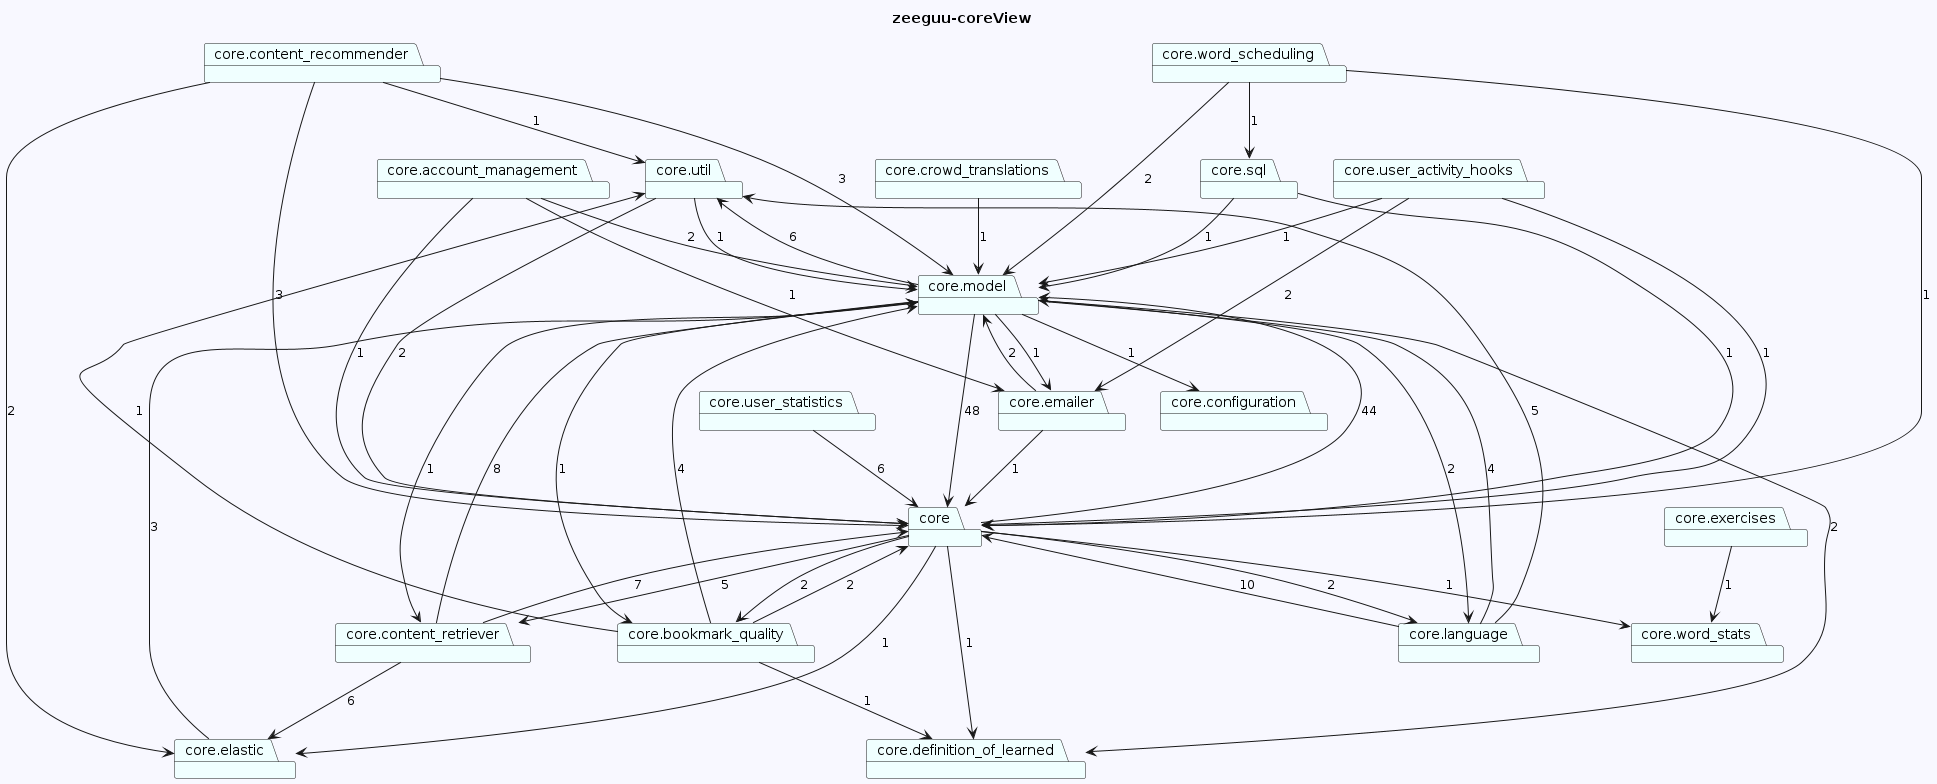

The diagram above was rendered by PlantUML. Its source (embedded in the PNG):
@startuml
skinparam backgroundColor GhostWhite
title zeeguu-coreView
package "core.util" #Azure
package "core.user_activity_hooks" #Azure
package "core.word_stats" #Azure
package "core.word_scheduling" #Azure
package "core.user_statistics" #Azure
package "core.sql" #Azure
package "core.account_management" #Azure
package "core.model" #Azure
package "core.emailer" #Azure
package "core.language" #Azure
package "core.content_retriever" #Azure
package "core.exercises" #Azure
package "core.definition_of_learned" #Azure
package "core.elastic" #Azure
package "core.crowd_translations" #Azure
package "core.configuration" #Azure
package "core.content_recommender" #Azure
package "core.bookmark_quality" #Azure
package "core" #Azure
"core.util"-->"core.model"  : 1
"core.util"-->"core"  : 2
"core.user_activity_hooks"-->"core.model"  : 1
"core.user_activity_hooks"-->"core.emailer"  : 2
"core.user_activity_hooks"-->"core"  : 1

"core.word_scheduling"-->"core.sql"  : 1
"core.word_scheduling"-->"core.model"  : 2
"core.word_scheduling"-->"core"  : 1
"core.user_statistics"-->"core"  : 6
"core.sql"-->"core"  : 1
"core.sql"-->"core.model"  : 1
"core.account_management"-->"core.model"  : 2
"core.account_management"-->"core.emailer"  : 1
"core.account_management"-->"core"  : 1
"core.model"-->"core.configuration"  : 1
"core.model"-->"core.content_retriever"  : 1
"core.model"-->"core.bookmark_quality"  : 1
"core.model"-->"core.definition_of_learned"  : 2
"core.model"-->"core.language"  : 2
"core.model"-->"core.util"  : 6
"core.model"-->"core"  : 48
"core.model"-->"core.emailer"  : 1
"core.emailer"-->"core.model"  : 2
"core.emailer"-->"core"  : 1
"core.language"-->"core"  : 10
"core.language"-->"core.model"  : 4
"core.language"-->"core.util"  : 5
"core.content_retriever"-->"core.elastic"  : 6
"core.content_retriever"-->"core.model"  : 8
"core.content_retriever"-->"core"  : 7
"core.exercises"-->"core.word_stats"  : 1

"core.elastic"-->"core.model"  : 3
"core.crowd_translations"-->"core.model"  : 1

"core.content_recommender"-->"core.util"  : 1
"core.content_recommender"-->"core.model"  : 3
"core.content_recommender"-->"core.elastic"  : 2
"core.content_recommender"-->"core"  : 3
"core.bookmark_quality"-->"core.model"  : 4
"core.bookmark_quality"-->"core.definition_of_learned"  : 1
"core.bookmark_quality"-->"core.util"  : 1
"core.bookmark_quality"-->"core"  : 2
"core"-->"core.word_stats"  : 1
"core"-->"core.elastic"  : 1
"core"-->"core.content_retriever"  : 5
"core"-->"core.bookmark_quality"  : 2
"core"-->"core.model"  : 44
"core"-->"core.definition_of_learned"  : 1
"core"-->"core.language"  : 2
@enduml